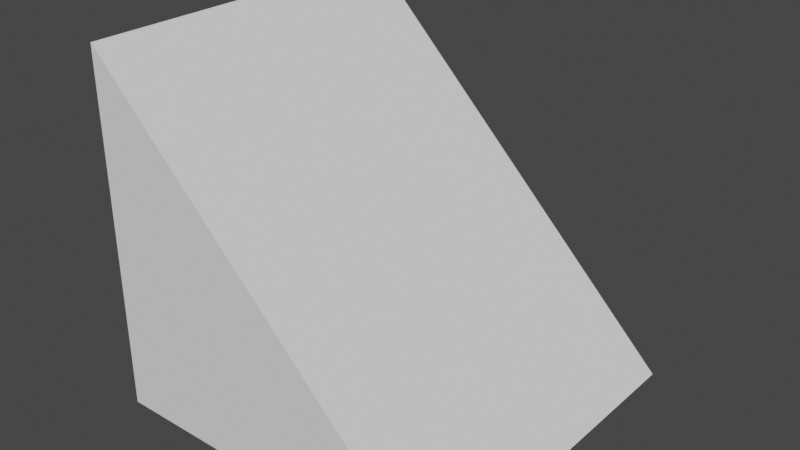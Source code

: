# Source: TriangloloRettangolo.blend  (saved by Blender 2.91.10; exported with 4.5.12 LTS)
import bpy
from mathutils import Matrix  # noqa: F401  (used for matrix-valued properties, if any)

bpy.ops.wm.read_factory_settings(use_empty=True)
scene = bpy.context.scene
scene.name = 'Scene'

# ---- collections
col_collection = bpy.data.collections.new('Collection'); scene.collection.children.link(col_collection)

# ---- world
world_world = bpy.data.worlds.new('World'); scene.world = world_world
world_world.use_nodes = True; world_world.node_tree.nodes.clear()
_N = world_world.node_tree.nodes; _L = world_world.node_tree.links
n0 = _N.new('ShaderNodeOutputWorld'); n0.name = 'World Output'; n0.location = (300, 300)
n1 = _N.new('ShaderNodeBackground'); n1.name = 'Background'; n1.location = (10, 300)
n1.inputs[0].default_value = (0.05088, 0.05088, 0.05088, 1.0)
_L.new(n1.outputs[0], n0.inputs[0])
n0.is_active_output = True
world_world.color = (0.05088, 0.05088, 0.05088)
world_world.use_sun_shadow = False
world_world.sun_shadow_jitter_overblur = 0.0

# ---- meshes
me_cube_003 = bpy.data.meshes.new('Cube.003')
me_cube_003.from_pydata([(-0.6667, -1.0, -0.6667), (-0.6667, -1.0, 1.333), (-0.6667, 1.0, -0.6667), (-0.6667, 1.0, 1.333), (1.333, -1.0, -0.6667), (1.333, 1.0, -0.6667)], [], [(0, 1, 3, 2), (2, 3, 5), (4, 1, 0), (2, 5, 4, 0), (3, 1, 4, 5)])
_uv = me_cube_003.uv_layers.new(name='UVMap')
_uv.uv.foreach_set('vector', [0.375, 0.0, 0.625, 0.0, 0.625, 0.25, 0.375, 0.25, 0.375, 0.25, 0.625, 0.25, 0.375, 0.5, 0.375, 0.75, 0.625, 1.0, 0.375, 1.0, 0.125, 0.5, 0.375, 0.5, 0.375, 0.75, 0.125, 0.75, 0.875, 0.5, 0.875, 0.75, 0.375, 0.75, 0.375, 0.5])
me_cube_003.use_remesh_fix_poles = True
me_cube_003.use_remesh_preserve_attributes = False
me_cube_003.use_mirror_vertex_groups = False
me_cube_003.update()

# ---- objects
ob_cube = bpy.data.objects.new('Cube', me_cube_003)

# ---- transforms, parenting, visibility, modifiers, constraints
ob_cube.location = (-0.3333, -2.484e-09, -0.3333)
ob_cube.lineart.crease_threshold = 0.0

# ---- collection membership
col_collection.objects.link(ob_cube)

# ---- scene / render settings (as saved in the file)
scene.frame_start = 1; scene.frame_end = 250; scene.frame_set(1)
scene.render.engine = 'BLENDER_EEVEE_NEXT'
scene.cycles.use_denoising = False
scene.cycles.samples = 128
scene.cycles.sampling_pattern = 'TABULATED_SOBOL'
scene.cycles.use_adaptive_sampling = False
scene.cycles.use_light_tree = False
scene.view_settings.view_transform = 'Filmic'
bpy.context.view_layer.update()

# ---- added for rendering (the .blend has no active camera and no usable light): camera, sun
cam_auto = bpy.data.cameras.new('AutoCamera')
cam_auto.lens = 50.0
cam_auto.sensor_width = 36.0
cam_auto.clip_end = 1000.0
ob_auto_camera = bpy.data.objects.new('AutoCamera', cam_auto)
scene.collection.objects.link(ob_auto_camera)
ob_auto_camera.location = (3.20507, -3.84609, 2.56406)
ob_auto_camera.rotation_euler = (1.09748, -7.21219e-08, 0.694738)
scene.camera = ob_auto_camera
light_auto_sun = bpy.data.lights.new('AutoSun', 'SUN')
light_auto_sun.energy = 3.0
light_auto_sun.angle = 0.0523599
ob_auto_sun = bpy.data.objects.new('AutoSun', light_auto_sun)
scene.collection.objects.link(ob_auto_sun)
ob_auto_sun.rotation_euler = (0.872665, 0.174533, 0.523599)
bpy.context.view_layer.update()
